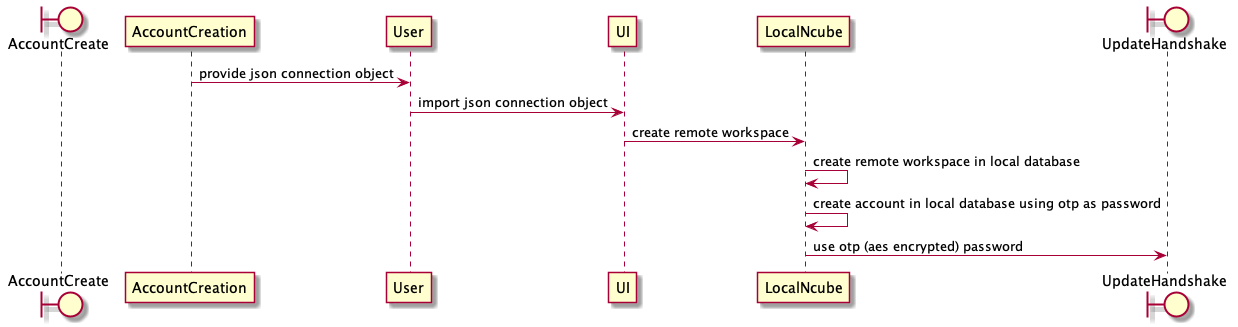

The diagram above was rendered by PlantUML. Its source (embedded in the PNG):
@startuml
  boundary AccountCreate
  AccountCreation -> User: provide json connection object
  User -> UI: import json connection object
  UI -> LocalNcube: create remote workspace
  LocalNcube -> LocalNcube: create remote workspace in local database
  LocalNcube -> LocalNcube: create account in local database using otp as password
  boundary UpdateHandshake
  LocalNcube -> UpdateHandshake: use otp (aes encrypted) password
@enduml